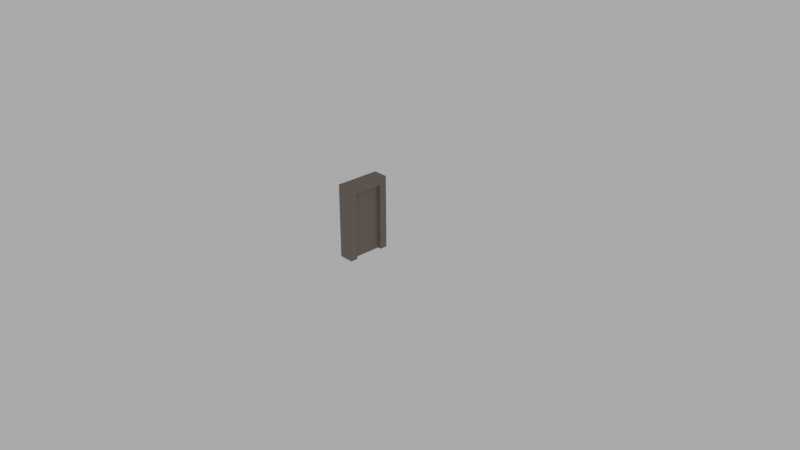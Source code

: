 # Source: door.blend  (saved by Blender 2.78.0; exported with 4.5.12 LTS)
import bpy
from mathutils import Matrix  # noqa: F401  (used for matrix-valued properties, if any)

bpy.ops.wm.read_factory_settings(use_empty=True)
scene = bpy.context.scene
scene.name = 'Scene'

# ---- collections
col_collection_1 = bpy.data.collections.new('Collection 1'); scene.collection.children.link(col_collection_1)

# ---- images (referenced by path relative to the original .blend; pixels are not part of the script)
import os
ASSET_DIR = os.environ.get("B2B_ASSET_DIR", "")  # directory of the original .blend (textures are referenced by path, not embedded)
HERE = os.path.dirname(os.path.abspath(__file__))  # packed textures are extracted next to this script under _unpacked/

def load_image(name, relpath, width, height, colorspace="sRGB"):
    """Load a texture the original file referenced (path relative to the .blend, or extracted next to this script)."""
    p = next((c for c in (os.path.join(HERE, relpath), os.path.join(ASSET_DIR, relpath)) if relpath and os.path.exists(c)), "")
    if p:
        img = bpy.data.images.load(p, check_existing=True)
        img.name = name
    else:  # same state as the original file: an image datablock whose file is absent (Cycles renders it pink)
        img = bpy.data.images.new(name, width, height)
        img.source = "FILE"
        img.filepath = "//" + (relpath or name)
    img.colorspace_settings.name = colorspace
    return img
img_door_png = load_image('door.png', 'door.png', 1024, 1024, 'sRGB')

# ---- materials (node trees are filled in below, after node groups)
mat_door = bpy.data.materials.new('door')
mat_door.alpha_threshold = 0.0
mat_door.diffuse_color = (0.2598, 0.2215, 0.1887, 1.0)
mat_door.specular_color = (0.0, 0.0, 0.0)
mat_door.roughness = 0.5

# ---- material node trees
mat_door.use_nodes = True; mat_door.node_tree.nodes.clear()
_N = mat_door.node_tree.nodes; _L = mat_door.node_tree.links
n0 = _N.new('ShaderNodeOutputMaterial'); n0.name = 'Material Output'; n0.location = (300, 300)
n1 = _N.new('ShaderNodeBsdfDiffuse'); n1.name = 'Diffuse BSDF'; n1.location = (10, 300)
n1.inputs[0].default_value = (0.2598, 0.2215, 0.1887, 1.0)
n2 = _N.new('ShaderNodeTexImage'); n2.name = 'Image Texture'; n2.location = (179, 81)
n2.width = 140
n2.image = img_door_png
_L.new(n1.outputs[0], n0.inputs[0])
n0.is_active_output = True

# ---- world
world_world = bpy.data.worlds.new('World'); scene.world = world_world
world_world.use_nodes = True; world_world.node_tree.nodes.clear()
_N = world_world.node_tree.nodes; _L = world_world.node_tree.links
n0 = _N.new('ShaderNodeOutputWorld'); n0.name = 'World Output'; n0.location = (300, 300)
n1 = _N.new('ShaderNodeBackground'); n1.name = 'Background'; n1.location = (10, 300)
n1.inputs[0].default_value = (1.0, 1.0, 1.0, 1.0)
n1.inputs[1].default_value = 0.4
_L.new(n1.outputs[0], n0.inputs[0])
n0.is_active_output = True
world_world.color = (0.05088, 0.05088, 0.05088)
world_world.use_sun_shadow = False
world_world.sun_shadow_jitter_overblur = 0.0
world_world.cycles.sampling_method = 'MANUAL'

# ---- cameras
cam_camera = bpy.data.cameras.new('Camera')
cam_camera.clip_end = 100.0
cam_camera.lens = 35.0
cam_camera.sensor_width = 32.0
cam_camera.sensor_height = 18.0
cam_camera.ortho_scale = 7.314
cam_camera.dof.focus_distance = 0.0

# ---- meshes
me_door = bpy.data.meshes.new('door')
me_door.from_pydata([(-4.47e-08, 0.3, 0.0), (-4.47e-08, -0.3, 0.0), (-0.2, -0.3, 0.0), (-0.2, 0.3, 0.0), (0.0, 0.3, 1.0), (-1.043e-07, -0.3, 1.0), (-0.2, -0.3, 1.0), (-0.2, 0.3, 1.0), (-1.49e-08, 0.2, 0.9), (-0.2, 0.2, 0.9), (-4.47e-08, -0.2, 0.0), (-0.2, -0.2, 0.0), (-1.341e-07, -0.2, 0.9), (-0.2, -0.2, 0.9), (-5.96e-08, 0.2, 0.0), (-0.2, 0.2, 0.0)], [], [(0, 14, 15, 3), (4, 7, 6, 5), (0, 4, 5, 1, 10, 12, 8, 14), (1, 5, 6, 2), (2, 6, 7, 3, 15, 9, 13, 11), (4, 0, 3, 7), (8, 9, 15, 14), (11, 10, 1, 2), (13, 12, 10, 11), (12, 13, 9, 8)])
_uv = me_door.uv_layers.new(name='texture')
_uv.uv.foreach_set('vector', [0.385, 0.9069, 0.335, 0.9069, 0.335, 0.8088, 0.385, 0.8088, 0.435, 0.799, 0.335, 0.799, 0.335, 0.5049, 0.435, 0.5049, 0.615, 0.004902, 0.615, 0.4951, 0.315, 0.4951, 0.315, 0.004902, 0.365, 0.004902, 0.365, 0.4461, 0.565, 0.4461, 0.565, 0.004902, 0.005, 0.9951, 0.005, 0.5049, 0.105, 0.5049, 0.105, 0.9951, 0.005, 0.4951, 0.005, 0.004902, 0.305, 0.004902, 0.305, 0.4951, 0.255, 0.4951, 0.255, 0.05392, 0.055, 0.05392, 0.055, 0.4951, 0.835, 0.4951, 0.835, 0.004902, 0.935, 0.004902, 0.935, 0.4951, 0.115, 0.5049, 0.215, 0.5049, 0.215, 0.9461, 0.115, 0.9461, 0.995, 0.004902, 0.995, 0.1029, 0.945, 0.1029, 0.945, 0.004902, 0.325, 0.9461, 0.225, 0.9461, 0.225, 0.5049, 0.325, 0.5049, 0.935, 0.701, 0.835, 0.701, 0.835, 0.5049, 0.935, 0.5049])
_uv.active_render = True
_uv = me_door.uv_layers.new(name='lightmap')
_uv.uv.foreach_set('vector', [0.0, 0.0, 0.1667, 0.0, 0.1667, 1.0, 0.0, 1.0, 0.0, 0.0, 1.0, 0.0, 1.0, 1.0, 0.0, 1.0, 0.0, 0.0, 1.0, 0.0, 1.0, 1.0, 0.0, 1.0, 0.0, 0.8333, 0.9, 0.8333, 0.9, 0.1667, 0.0, 0.1667, 0.0, 0.0, 1.0, 0.0, 1.0, 1.0, 0.0, 1.0, 0.0, 0.0, 1.0, 0.0, 1.0, 1.0, 0.0, 1.0, 0.0, 0.8333, 0.9, 0.8333, 0.9, 0.1667, 0.0, 0.1667, 0.0, 0.0, 1.0, 0.0, 1.0, 1.0, 0.0, 1.0, 0.0, 0.0, 0.0, 0.0, 0.0, 0.0, 0.0, 0.0, 0.8333, 1.0, 0.8333, 0.0, 1.0, 0.0, 1.0, 1.0, 0.0, 0.0, 0.0, 0.0, 0.0, 0.0, 0.0, 0.0, 0.0, 0.0, 0.0, 0.0, 0.0, 0.0, 0.0, 0.0])
me_door.materials.append(mat_door)
me_door.use_remesh_preserve_volume = False
me_door.use_remesh_preserve_attributes = False
me_door.use_mirror_vertex_groups = False
me_door.update()
me_door_part = bpy.data.meshes.new('door_part')
me_door_part.from_pydata([(-1.0, -1.0, -1.0), (-1.0, -1.0, 1.0), (-1.0, 1.0, -1.0), (-1.0, 1.0, 1.0), (1.0, -1.0, -1.0), (1.0, -1.0, 1.0), (1.0, 1.0, -1.0), (1.0, 1.0, 1.0)], [], [(0, 1, 3, 2), (2, 3, 7, 6), (6, 7, 5, 4), (4, 5, 1, 0), (2, 6, 4, 0), (7, 3, 1, 5)])
_uv = me_door_part.uv_layers.new(name='texture')
_uv.uv.foreach_set('vector', [0.625, 0.8971, 0.625, 0.4559, 0.825, 0.4559, 0.825, 0.8971, 0.505, 0.9461, 0.505, 0.5049, 0.555, 0.5049, 0.555, 0.9461, 0.825, 0.004902, 0.825, 0.4461, 0.625, 0.4461, 0.625, 0.004902, 0.445, 0.9461, 0.445, 0.5049, 0.495, 0.5049, 0.495, 0.9461, 0.835, 0.7108, 0.885, 0.7108, 0.885, 0.9069, 0.835, 0.9069, 0.895, 0.7108, 0.945, 0.7108, 0.945, 0.9069, 0.895, 0.9069])
_uv.active_render = True
_uv = me_door_part.uv_layers.new(name='lightmap')
_uv.uv.foreach_set('vector', [0.0, 0.0, 1.0, 0.0, 1.0, 1.0, 0.0, 1.0, 0.0, 0.0, 1.0, 0.0, 1.0, 1.0, 0.0, 1.0, 0.0, 0.0, 1.0, 0.0, 1.0, 1.0, 0.0, 1.0, 0.0, 0.0, 1.0, 0.0, 1.0, 1.0, 0.0, 1.0, 0.0, 0.0, 1.0, 0.0, 1.0, 1.0, 0.0, 1.0, 0.0, 0.0, 1.0, 0.0, 1.0, 1.0, 0.0, 1.0])
me_door_part.materials.append(mat_door)
me_door_part.use_remesh_preserve_volume = False
me_door_part.use_remesh_preserve_attributes = False
me_door_part.use_mirror_vertex_groups = False
me_door_part.update()

# ---- objects
ob_door = bpy.data.objects.new('door', me_door)
ob_door_part = bpy.data.objects.new('door_part', me_door_part)
ob_camera = bpy.data.objects.new('Camera', cam_camera)

# ---- transforms, parenting, visibility, modifiers, constraints
ob_door.location = (0.0, 0.0, 0.0)
ob_door.lock_rotations_4d = False
ob_door.empty_display_type = 'ARROWS'
ob_door.lineart.crease_threshold = 0.0
ob_door_part.parent = ob_door
ob_door_part.location = (-0.1, 0.0, 0.45)
ob_door_part.scale = (0.05, 0.2, 0.45)
ob_door_part.lineart.crease_threshold = 0.0
ob_camera.location = (7.481, -6.508, 5.344)
ob_camera.rotation_euler = (1.109, 0.0, 0.8149)
ob_camera.lock_rotations_4d = False
ob_camera.empty_display_type = 'ARROWS'
ob_camera.color = (0.0, 0.0, 0.0, 0.0)
ob_camera.display_type = 'WIRE'
ob_camera.lineart.crease_threshold = 0.0

# ---- collection membership
col_collection_1.objects.link(ob_door)
col_collection_1.objects.link(ob_door_part)
col_collection_1.objects.link(ob_camera)

# ---- scene / render settings (as saved in the file)
scene.camera = ob_camera
scene.frame_start = 1; scene.frame_end = 250; scene.frame_set(1)
scene.render.engine = 'CYCLES'
scene.render.resolution_percentage = 50
scene.render.dither_intensity = 0.0
scene.cycles.use_denoising = False
scene.cycles.samples = 100
scene.cycles.sampling_pattern = 'TABULATED_SOBOL'
scene.cycles.light_sampling_threshold = 0.0
scene.cycles.use_adaptive_sampling = False
scene.cycles.use_light_tree = False
scene.cycles.blur_glossy = 0.0
scene.cycles.sample_clamp_indirect = 0.0
scene.view_settings.view_transform = 'Standard'
bpy.context.view_layer.update()
